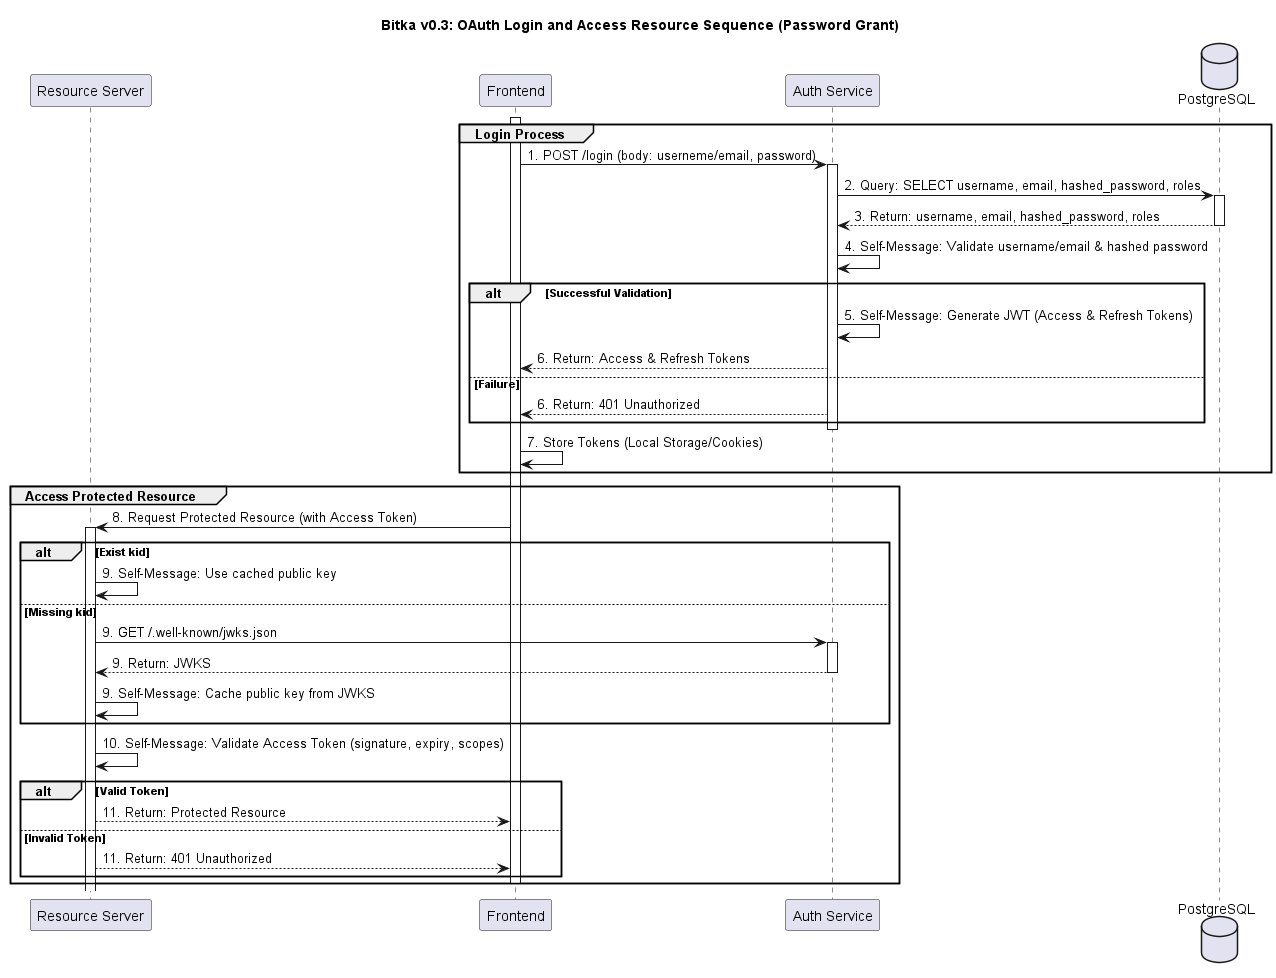

The diagram above was rendered by PlantUML. Its source (embedded in the PNG):
@startuml oauth-sequence
title Bitka v0.3: OAuth Login and Access Resource Sequence (Password Grant)

participant "Resource Server" as RS
participant "Frontend" as FE
participant "Auth Service" as AUTH
database "PostgreSQL" as DB

activate FE

group Login Process

  FE -> AUTH: 1. POST /login (body: userneme/email, password)

  activate AUTH

  AUTH -> DB: 2. Query: SELECT username, email, hashed_password, roles

  activate DB
  DB --> AUTH: 3. Return: username, email, hashed_password, roles
  deactivate DB

  AUTH -> AUTH: 4. Self-Message: Validate username/email & hashed password

  alt Successful Validation
    AUTH -> AUTH: 5. Self-Message: Generate JWT (Access & Refresh Tokens)
    AUTH --> FE: 6. Return: Access & Refresh Tokens
  else Failure
    AUTH --> FE: 6. Return: 401 Unauthorized
  end

  deactivate AUTH

  FE -> FE: 7. Store Tokens (Local Storage/Cookies)

end

group Access Protected Resource

  FE -> RS: 8. Request Protected Resource (with Access Token)
  activate RS

  alt Exist kid
    RS -> RS: 9. Self-Message: Use cached public key
  else Missing kid
    RS -> AUTH: 9. GET /.well-known/jwks.json
    activate AUTH
    AUTH --> RS: 9. Return: JWKS
    deactivate AUTH
    RS -> RS: 9. Self-Message: Cache public key from JWKS
  end

  RS -> RS: 10. Self-Message: Validate Access Token (signature, expiry, scopes)

  alt Valid Token
    RS --> FE: 11. Return: Protected Resource
  else Invalid Token
    RS --> FE: 11. Return: 401 Unauthorized
  end

  deactivate FE

end
@enduml